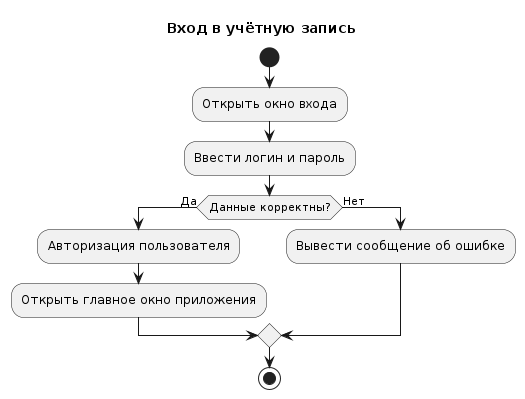

The diagram above was rendered by PlantUML. Its source (embedded in the PNG):
@startuml
title Вход в учётную запись

start
:Открыть окно входа;
:Ввести логин и пароль;
if (Данные корректны?) then (Да)
  :Авторизация пользователя;
  :Открыть главное окно приложения;
else (Нет)
  :Вывести сообщение об ошибке;
endif
stop
@enduml